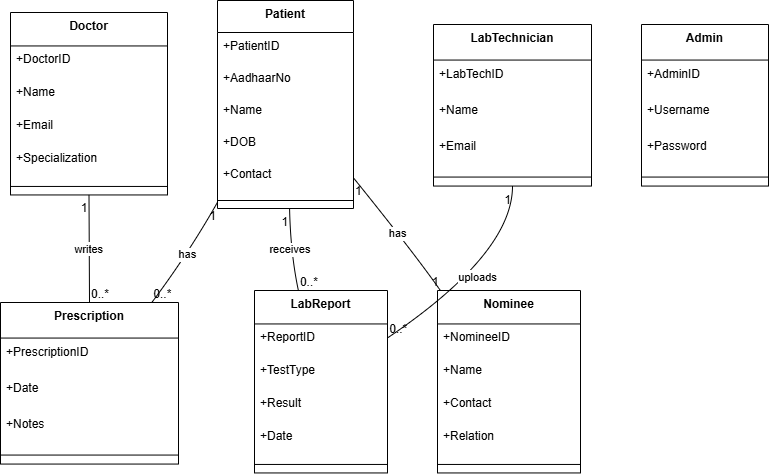

The diagram above was exported from draw.io. Its source (the exported page's mxGraphModel, read from the mxfile embedded in the PNG):
<mxGraphModel dx="842" dy="421" grid="1" gridSize="10" guides="1" tooltips="1" connect="1" arrows="1" fold="1" page="1" pageScale="1" pageWidth="850" pageHeight="1100" math="0" shadow="0">
  <root>
    <mxCell id="0" />
    <mxCell id="1" parent="0" />
    <mxCell id="9FF_4djwN60npL7o2dKS-1" parent="1" style="swimlane;fontStyle=1;align=center;verticalAlign=top;childLayout=stackLayout;horizontal=1;startSize=32;horizontalStack=0;resizeParent=1;resizeParentMax=0;resizeLast=0;collapsible=0;marginBottom=0;" value="Patient" vertex="1">
      <mxGeometry height="208" width="136" x="237" y="20" as="geometry" />
    </mxCell>
    <mxCell id="9FF_4djwN60npL7o2dKS-2" parent="9FF_4djwN60npL7o2dKS-1" style="text;strokeColor=none;fillColor=none;align=left;verticalAlign=top;spacingLeft=4;spacingRight=4;overflow=hidden;rotatable=0;points=[[0,0.5],[1,0.5]];portConstraint=eastwest;" value="+PatientID" vertex="1">
      <mxGeometry height="32" width="136" y="32" as="geometry" />
    </mxCell>
    <mxCell id="9FF_4djwN60npL7o2dKS-3" parent="9FF_4djwN60npL7o2dKS-1" style="text;strokeColor=none;fillColor=none;align=left;verticalAlign=top;spacingLeft=4;spacingRight=4;overflow=hidden;rotatable=0;points=[[0,0.5],[1,0.5]];portConstraint=eastwest;" value="+AadhaarNo" vertex="1">
      <mxGeometry height="32" width="136" y="64" as="geometry" />
    </mxCell>
    <mxCell id="9FF_4djwN60npL7o2dKS-4" parent="9FF_4djwN60npL7o2dKS-1" style="text;strokeColor=none;fillColor=none;align=left;verticalAlign=top;spacingLeft=4;spacingRight=4;overflow=hidden;rotatable=0;points=[[0,0.5],[1,0.5]];portConstraint=eastwest;" value="+Name" vertex="1">
      <mxGeometry height="32" width="136" y="96" as="geometry" />
    </mxCell>
    <mxCell id="9FF_4djwN60npL7o2dKS-5" parent="9FF_4djwN60npL7o2dKS-1" style="text;strokeColor=none;fillColor=none;align=left;verticalAlign=top;spacingLeft=4;spacingRight=4;overflow=hidden;rotatable=0;points=[[0,0.5],[1,0.5]];portConstraint=eastwest;" value="+DOB" vertex="1">
      <mxGeometry height="32" width="136" y="128" as="geometry" />
    </mxCell>
    <mxCell id="9FF_4djwN60npL7o2dKS-6" parent="9FF_4djwN60npL7o2dKS-1" style="text;strokeColor=none;fillColor=none;align=left;verticalAlign=top;spacingLeft=4;spacingRight=4;overflow=hidden;rotatable=0;points=[[0,0.5],[1,0.5]];portConstraint=eastwest;" value="+Contact" vertex="1">
      <mxGeometry height="32" width="136" y="160" as="geometry" />
    </mxCell>
    <mxCell id="9FF_4djwN60npL7o2dKS-7" parent="9FF_4djwN60npL7o2dKS-1" style="line;strokeWidth=1;fillColor=none;align=left;verticalAlign=middle;spacingTop=-1;spacingLeft=3;spacingRight=3;rotatable=0;labelPosition=right;points=[];portConstraint=eastwest;strokeColor=inherit;" vertex="1">
      <mxGeometry height="16" width="136" y="192" as="geometry" />
    </mxCell>
    <mxCell id="9FF_4djwN60npL7o2dKS-8" parent="1" style="swimlane;fontStyle=1;align=center;verticalAlign=top;childLayout=stackLayout;horizontal=1;startSize=33.45454545454545;horizontalStack=0;resizeParent=1;resizeParentMax=0;resizeLast=0;collapsible=0;marginBottom=0;" value="Doctor" vertex="1">
      <mxGeometry height="182.45454545454544" width="157" x="30" y="32" as="geometry" />
    </mxCell>
    <mxCell id="9FF_4djwN60npL7o2dKS-9" parent="9FF_4djwN60npL7o2dKS-8" style="text;strokeColor=none;fillColor=none;align=left;verticalAlign=top;spacingLeft=4;spacingRight=4;overflow=hidden;rotatable=0;points=[[0,0.5],[1,0.5]];portConstraint=eastwest;" value="+DoctorID" vertex="1">
      <mxGeometry height="33" width="157" y="33.45454545454545" as="geometry" />
    </mxCell>
    <mxCell id="9FF_4djwN60npL7o2dKS-10" parent="9FF_4djwN60npL7o2dKS-8" style="text;strokeColor=none;fillColor=none;align=left;verticalAlign=top;spacingLeft=4;spacingRight=4;overflow=hidden;rotatable=0;points=[[0,0.5],[1,0.5]];portConstraint=eastwest;" value="+Name" vertex="1">
      <mxGeometry height="33" width="157" y="66.45454545454545" as="geometry" />
    </mxCell>
    <mxCell id="9FF_4djwN60npL7o2dKS-11" parent="9FF_4djwN60npL7o2dKS-8" style="text;strokeColor=none;fillColor=none;align=left;verticalAlign=top;spacingLeft=4;spacingRight=4;overflow=hidden;rotatable=0;points=[[0,0.5],[1,0.5]];portConstraint=eastwest;" value="+Email" vertex="1">
      <mxGeometry height="33" width="157" y="99.45454545454545" as="geometry" />
    </mxCell>
    <mxCell id="9FF_4djwN60npL7o2dKS-12" parent="9FF_4djwN60npL7o2dKS-8" style="text;strokeColor=none;fillColor=none;align=left;verticalAlign=top;spacingLeft=4;spacingRight=4;overflow=hidden;rotatable=0;points=[[0,0.5],[1,0.5]];portConstraint=eastwest;" value="+Specialization" vertex="1">
      <mxGeometry height="33" width="157" y="132.45454545454544" as="geometry" />
    </mxCell>
    <mxCell id="9FF_4djwN60npL7o2dKS-13" parent="9FF_4djwN60npL7o2dKS-8" style="line;strokeWidth=1;fillColor=none;align=left;verticalAlign=middle;spacingTop=-1;spacingLeft=3;spacingRight=3;rotatable=0;labelPosition=right;points=[];portConstraint=eastwest;strokeColor=inherit;" vertex="1">
      <mxGeometry height="17" width="157" y="165.45454545454544" as="geometry" />
    </mxCell>
    <mxCell id="9FF_4djwN60npL7o2dKS-14" parent="1" style="swimlane;fontStyle=1;align=center;verticalAlign=top;childLayout=stackLayout;horizontal=1;startSize=35.55555555555556;horizontalStack=0;resizeParent=1;resizeParentMax=0;resizeLast=0;collapsible=0;marginBottom=0;" value="LabTechnician" vertex="1">
      <mxGeometry height="161.55555555555554" width="158" x="453" y="44" as="geometry" />
    </mxCell>
    <mxCell id="9FF_4djwN60npL7o2dKS-15" parent="9FF_4djwN60npL7o2dKS-14" style="text;strokeColor=none;fillColor=none;align=left;verticalAlign=top;spacingLeft=4;spacingRight=4;overflow=hidden;rotatable=0;points=[[0,0.5],[1,0.5]];portConstraint=eastwest;" value="+LabTechID" vertex="1">
      <mxGeometry height="36" width="158" y="35.55555555555556" as="geometry" />
    </mxCell>
    <mxCell id="9FF_4djwN60npL7o2dKS-16" parent="9FF_4djwN60npL7o2dKS-14" style="text;strokeColor=none;fillColor=none;align=left;verticalAlign=top;spacingLeft=4;spacingRight=4;overflow=hidden;rotatable=0;points=[[0,0.5],[1,0.5]];portConstraint=eastwest;" value="+Name" vertex="1">
      <mxGeometry height="36" width="158" y="71.55555555555556" as="geometry" />
    </mxCell>
    <mxCell id="9FF_4djwN60npL7o2dKS-17" parent="9FF_4djwN60npL7o2dKS-14" style="text;strokeColor=none;fillColor=none;align=left;verticalAlign=top;spacingLeft=4;spacingRight=4;overflow=hidden;rotatable=0;points=[[0,0.5],[1,0.5]];portConstraint=eastwest;" value="+Email" vertex="1">
      <mxGeometry height="36" width="158" y="107.55555555555556" as="geometry" />
    </mxCell>
    <mxCell id="9FF_4djwN60npL7o2dKS-18" parent="9FF_4djwN60npL7o2dKS-14" style="line;strokeWidth=1;fillColor=none;align=left;verticalAlign=middle;spacingTop=-1;spacingLeft=3;spacingRight=3;rotatable=0;labelPosition=right;points=[];portConstraint=eastwest;strokeColor=inherit;" vertex="1">
      <mxGeometry height="18" width="158" y="143.55555555555554" as="geometry" />
    </mxCell>
    <mxCell id="9FF_4djwN60npL7o2dKS-19" parent="1" style="swimlane;fontStyle=1;align=center;verticalAlign=top;childLayout=stackLayout;horizontal=1;startSize=35.55555555555556;horizontalStack=0;resizeParent=1;resizeParentMax=0;resizeLast=0;collapsible=0;marginBottom=0;" value="Admin" vertex="1">
      <mxGeometry height="161.55555555555554" width="127" x="661" y="44" as="geometry" />
    </mxCell>
    <mxCell id="9FF_4djwN60npL7o2dKS-20" parent="9FF_4djwN60npL7o2dKS-19" style="text;strokeColor=none;fillColor=none;align=left;verticalAlign=top;spacingLeft=4;spacingRight=4;overflow=hidden;rotatable=0;points=[[0,0.5],[1,0.5]];portConstraint=eastwest;" value="+AdminID" vertex="1">
      <mxGeometry height="36" width="127" y="35.55555555555556" as="geometry" />
    </mxCell>
    <mxCell id="9FF_4djwN60npL7o2dKS-21" parent="9FF_4djwN60npL7o2dKS-19" style="text;strokeColor=none;fillColor=none;align=left;verticalAlign=top;spacingLeft=4;spacingRight=4;overflow=hidden;rotatable=0;points=[[0,0.5],[1,0.5]];portConstraint=eastwest;" value="+Username" vertex="1">
      <mxGeometry height="36" width="127" y="71.55555555555556" as="geometry" />
    </mxCell>
    <mxCell id="9FF_4djwN60npL7o2dKS-22" parent="9FF_4djwN60npL7o2dKS-19" style="text;strokeColor=none;fillColor=none;align=left;verticalAlign=top;spacingLeft=4;spacingRight=4;overflow=hidden;rotatable=0;points=[[0,0.5],[1,0.5]];portConstraint=eastwest;" value="+Password" vertex="1">
      <mxGeometry height="36" width="127" y="107.55555555555556" as="geometry" />
    </mxCell>
    <mxCell id="9FF_4djwN60npL7o2dKS-23" parent="9FF_4djwN60npL7o2dKS-19" style="line;strokeWidth=1;fillColor=none;align=left;verticalAlign=middle;spacingTop=-1;spacingLeft=3;spacingRight=3;rotatable=0;labelPosition=right;points=[];portConstraint=eastwest;strokeColor=inherit;" vertex="1">
      <mxGeometry height="18" width="127" y="143.55555555555554" as="geometry" />
    </mxCell>
    <mxCell id="9FF_4djwN60npL7o2dKS-24" parent="1" style="swimlane;fontStyle=1;align=center;verticalAlign=top;childLayout=stackLayout;horizontal=1;startSize=35.55555555555556;horizontalStack=0;resizeParent=1;resizeParentMax=0;resizeLast=0;collapsible=0;marginBottom=0;" value="Prescription" vertex="1">
      <mxGeometry height="161.55555555555554" width="178" x="20" y="322" as="geometry" />
    </mxCell>
    <mxCell id="9FF_4djwN60npL7o2dKS-25" parent="9FF_4djwN60npL7o2dKS-24" style="text;strokeColor=none;fillColor=none;align=left;verticalAlign=top;spacingLeft=4;spacingRight=4;overflow=hidden;rotatable=0;points=[[0,0.5],[1,0.5]];portConstraint=eastwest;" value="+PrescriptionID" vertex="1">
      <mxGeometry height="36" width="178" y="35.55555555555556" as="geometry" />
    </mxCell>
    <mxCell id="9FF_4djwN60npL7o2dKS-26" parent="9FF_4djwN60npL7o2dKS-24" style="text;strokeColor=none;fillColor=none;align=left;verticalAlign=top;spacingLeft=4;spacingRight=4;overflow=hidden;rotatable=0;points=[[0,0.5],[1,0.5]];portConstraint=eastwest;" value="+Date" vertex="1">
      <mxGeometry height="36" width="178" y="71.55555555555556" as="geometry" />
    </mxCell>
    <mxCell id="9FF_4djwN60npL7o2dKS-27" parent="9FF_4djwN60npL7o2dKS-24" style="text;strokeColor=none;fillColor=none;align=left;verticalAlign=top;spacingLeft=4;spacingRight=4;overflow=hidden;rotatable=0;points=[[0,0.5],[1,0.5]];portConstraint=eastwest;" value="+Notes" vertex="1">
      <mxGeometry height="36" width="178" y="107.55555555555556" as="geometry" />
    </mxCell>
    <mxCell id="9FF_4djwN60npL7o2dKS-28" parent="9FF_4djwN60npL7o2dKS-24" style="line;strokeWidth=1;fillColor=none;align=left;verticalAlign=middle;spacingTop=-1;spacingLeft=3;spacingRight=3;rotatable=0;labelPosition=right;points=[];portConstraint=eastwest;strokeColor=inherit;" vertex="1">
      <mxGeometry height="18" width="178" y="143.55555555555554" as="geometry" />
    </mxCell>
    <mxCell id="9FF_4djwN60npL7o2dKS-29" parent="1" style="swimlane;fontStyle=1;align=center;verticalAlign=top;childLayout=stackLayout;horizontal=1;startSize=33.45454545454545;horizontalStack=0;resizeParent=1;resizeParentMax=0;resizeLast=0;collapsible=0;marginBottom=0;" value="LabReport" vertex="1">
      <mxGeometry height="182.45454545454544" width="133" x="274" y="310" as="geometry" />
    </mxCell>
    <mxCell id="9FF_4djwN60npL7o2dKS-30" parent="9FF_4djwN60npL7o2dKS-29" style="text;strokeColor=none;fillColor=none;align=left;verticalAlign=top;spacingLeft=4;spacingRight=4;overflow=hidden;rotatable=0;points=[[0,0.5],[1,0.5]];portConstraint=eastwest;" value="+ReportID" vertex="1">
      <mxGeometry height="33" width="133" y="33.45454545454545" as="geometry" />
    </mxCell>
    <mxCell id="9FF_4djwN60npL7o2dKS-31" parent="9FF_4djwN60npL7o2dKS-29" style="text;strokeColor=none;fillColor=none;align=left;verticalAlign=top;spacingLeft=4;spacingRight=4;overflow=hidden;rotatable=0;points=[[0,0.5],[1,0.5]];portConstraint=eastwest;" value="+TestType" vertex="1">
      <mxGeometry height="33" width="133" y="66.45454545454545" as="geometry" />
    </mxCell>
    <mxCell id="9FF_4djwN60npL7o2dKS-32" parent="9FF_4djwN60npL7o2dKS-29" style="text;strokeColor=none;fillColor=none;align=left;verticalAlign=top;spacingLeft=4;spacingRight=4;overflow=hidden;rotatable=0;points=[[0,0.5],[1,0.5]];portConstraint=eastwest;" value="+Result" vertex="1">
      <mxGeometry height="33" width="133" y="99.45454545454545" as="geometry" />
    </mxCell>
    <mxCell id="9FF_4djwN60npL7o2dKS-33" parent="9FF_4djwN60npL7o2dKS-29" style="text;strokeColor=none;fillColor=none;align=left;verticalAlign=top;spacingLeft=4;spacingRight=4;overflow=hidden;rotatable=0;points=[[0,0.5],[1,0.5]];portConstraint=eastwest;" value="+Date" vertex="1">
      <mxGeometry height="33" width="133" y="132.45454545454544" as="geometry" />
    </mxCell>
    <mxCell id="9FF_4djwN60npL7o2dKS-34" parent="9FF_4djwN60npL7o2dKS-29" style="line;strokeWidth=1;fillColor=none;align=left;verticalAlign=middle;spacingTop=-1;spacingLeft=3;spacingRight=3;rotatable=0;labelPosition=right;points=[];portConstraint=eastwest;strokeColor=inherit;" vertex="1">
      <mxGeometry height="17" width="133" y="165.45454545454544" as="geometry" />
    </mxCell>
    <mxCell id="9FF_4djwN60npL7o2dKS-35" parent="1" style="swimlane;fontStyle=1;align=center;verticalAlign=top;childLayout=stackLayout;horizontal=1;startSize=33.45454545454545;horizontalStack=0;resizeParent=1;resizeParentMax=0;resizeLast=0;collapsible=0;marginBottom=0;" value="Nominee" vertex="1">
      <mxGeometry height="182.45454545454544" width="143" x="457" y="310" as="geometry" />
    </mxCell>
    <mxCell id="9FF_4djwN60npL7o2dKS-36" parent="9FF_4djwN60npL7o2dKS-35" style="text;strokeColor=none;fillColor=none;align=left;verticalAlign=top;spacingLeft=4;spacingRight=4;overflow=hidden;rotatable=0;points=[[0,0.5],[1,0.5]];portConstraint=eastwest;" value="+NomineeID" vertex="1">
      <mxGeometry height="33" width="143" y="33.45454545454545" as="geometry" />
    </mxCell>
    <mxCell id="9FF_4djwN60npL7o2dKS-37" parent="9FF_4djwN60npL7o2dKS-35" style="text;strokeColor=none;fillColor=none;align=left;verticalAlign=top;spacingLeft=4;spacingRight=4;overflow=hidden;rotatable=0;points=[[0,0.5],[1,0.5]];portConstraint=eastwest;" value="+Name" vertex="1">
      <mxGeometry height="33" width="143" y="66.45454545454545" as="geometry" />
    </mxCell>
    <mxCell id="9FF_4djwN60npL7o2dKS-38" parent="9FF_4djwN60npL7o2dKS-35" style="text;strokeColor=none;fillColor=none;align=left;verticalAlign=top;spacingLeft=4;spacingRight=4;overflow=hidden;rotatable=0;points=[[0,0.5],[1,0.5]];portConstraint=eastwest;" value="+Contact" vertex="1">
      <mxGeometry height="33" width="143" y="99.45454545454545" as="geometry" />
    </mxCell>
    <mxCell id="9FF_4djwN60npL7o2dKS-39" parent="9FF_4djwN60npL7o2dKS-35" style="text;strokeColor=none;fillColor=none;align=left;verticalAlign=top;spacingLeft=4;spacingRight=4;overflow=hidden;rotatable=0;points=[[0,0.5],[1,0.5]];portConstraint=eastwest;" value="+Relation" vertex="1">
      <mxGeometry height="33" width="143" y="132.45454545454544" as="geometry" />
    </mxCell>
    <mxCell id="9FF_4djwN60npL7o2dKS-40" parent="9FF_4djwN60npL7o2dKS-35" style="line;strokeWidth=1;fillColor=none;align=left;verticalAlign=middle;spacingTop=-1;spacingLeft=3;spacingRight=3;rotatable=0;labelPosition=right;points=[];portConstraint=eastwest;strokeColor=inherit;" vertex="1">
      <mxGeometry height="17" width="143" y="165.45454545454544" as="geometry" />
    </mxCell>
    <mxCell id="9FF_4djwN60npL7o2dKS-41" edge="1" parent="1" source="9FF_4djwN60npL7o2dKS-1" style="curved=1;startArrow=none;endArrow=none;exitX=0;exitY=0.97;entryX=0.85;entryY=0;rounded=0;" target="9FF_4djwN60npL7o2dKS-24" value="has">
      <mxGeometry relative="1" as="geometry">
        <Array as="points">
          <mxPoint x="208" y="273" />
        </Array>
      </mxGeometry>
    </mxCell>
    <mxCell id="9FF_4djwN60npL7o2dKS-42" parent="9FF_4djwN60npL7o2dKS-41" style="edgeLabel;resizable=0;labelBackgroundColor=none;fontSize=12;align=right;verticalAlign=top;" value="1" vertex="1">
      <mxGeometry relative="1" x="-1" as="geometry" />
    </mxCell>
    <mxCell id="9FF_4djwN60npL7o2dKS-43" parent="9FF_4djwN60npL7o2dKS-41" style="edgeLabel;resizable=0;labelBackgroundColor=none;fontSize=12;align=left;verticalAlign=bottom;" value="0..*" vertex="1">
      <mxGeometry relative="1" x="1" as="geometry" />
    </mxCell>
    <mxCell id="9FF_4djwN60npL7o2dKS-44" edge="1" parent="1" source="9FF_4djwN60npL7o2dKS-8" style="curved=1;startArrow=none;endArrow=none;exitX=0.5;exitY=1;entryX=0.5;entryY=0;rounded=0;" target="9FF_4djwN60npL7o2dKS-24" value="writes">
      <mxGeometry relative="1" as="geometry">
        <Array as="points" />
      </mxGeometry>
    </mxCell>
    <mxCell id="9FF_4djwN60npL7o2dKS-45" parent="9FF_4djwN60npL7o2dKS-44" style="edgeLabel;resizable=0;labelBackgroundColor=none;fontSize=12;align=right;verticalAlign=top;" value="1" vertex="1">
      <mxGeometry relative="1" x="-1" as="geometry" />
    </mxCell>
    <mxCell id="9FF_4djwN60npL7o2dKS-46" parent="9FF_4djwN60npL7o2dKS-44" style="edgeLabel;resizable=0;labelBackgroundColor=none;fontSize=12;align=left;verticalAlign=bottom;" value="0..*" vertex="1">
      <mxGeometry relative="1" x="1" as="geometry" />
    </mxCell>
    <mxCell id="9FF_4djwN60npL7o2dKS-47" edge="1" parent="1" source="9FF_4djwN60npL7o2dKS-1" style="curved=1;startArrow=none;endArrow=none;exitX=0.53;exitY=1;entryX=0.33;entryY=0;rounded=0;" target="9FF_4djwN60npL7o2dKS-29" value="receives">
      <mxGeometry relative="1" as="geometry">
        <Array as="points">
          <mxPoint x="310" y="273" />
        </Array>
      </mxGeometry>
    </mxCell>
    <mxCell id="9FF_4djwN60npL7o2dKS-48" parent="9FF_4djwN60npL7o2dKS-47" style="edgeLabel;resizable=0;labelBackgroundColor=none;fontSize=12;align=right;verticalAlign=top;" value="1" vertex="1">
      <mxGeometry relative="1" x="-1" as="geometry" />
    </mxCell>
    <mxCell id="9FF_4djwN60npL7o2dKS-49" parent="9FF_4djwN60npL7o2dKS-47" style="edgeLabel;resizable=0;labelBackgroundColor=none;fontSize=12;align=left;verticalAlign=bottom;" value="0..*" vertex="1">
      <mxGeometry relative="1" x="1" as="geometry" />
    </mxCell>
    <mxCell id="9FF_4djwN60npL7o2dKS-50" edge="1" parent="1" source="9FF_4djwN60npL7o2dKS-14" style="curved=1;startArrow=none;endArrow=none;exitX=0.5;exitY=1;entryX=1;entryY=0.26;rounded=0;" target="9FF_4djwN60npL7o2dKS-29" value="uploads">
      <mxGeometry relative="1" as="geometry">
        <Array as="points">
          <mxPoint x="532" y="273" />
        </Array>
      </mxGeometry>
    </mxCell>
    <mxCell id="9FF_4djwN60npL7o2dKS-51" parent="9FF_4djwN60npL7o2dKS-50" style="edgeLabel;resizable=0;labelBackgroundColor=none;fontSize=12;align=right;verticalAlign=top;" value="1" vertex="1">
      <mxGeometry relative="1" x="-1" as="geometry" />
    </mxCell>
    <mxCell id="9FF_4djwN60npL7o2dKS-52" parent="9FF_4djwN60npL7o2dKS-50" style="edgeLabel;resizable=0;labelBackgroundColor=none;fontSize=12;align=left;verticalAlign=bottom;" value="0..*" vertex="1">
      <mxGeometry relative="1" x="1" as="geometry" />
    </mxCell>
    <mxCell id="9FF_4djwN60npL7o2dKS-53" edge="1" parent="1" source="9FF_4djwN60npL7o2dKS-1" style="curved=1;startArrow=none;endArrow=none;exitX=1.01;exitY=0.86;entryX=0.02;entryY=0;rounded=0;" target="9FF_4djwN60npL7o2dKS-35" value="has">
      <mxGeometry relative="1" as="geometry">
        <Array as="points">
          <mxPoint x="434" y="273" />
        </Array>
      </mxGeometry>
    </mxCell>
    <mxCell id="9FF_4djwN60npL7o2dKS-54" parent="9FF_4djwN60npL7o2dKS-53" style="edgeLabel;resizable=0;labelBackgroundColor=none;fontSize=12;align=left;verticalAlign=top;" value="1" vertex="1">
      <mxGeometry relative="1" x="-1" as="geometry" />
    </mxCell>
    <mxCell id="9FF_4djwN60npL7o2dKS-55" parent="9FF_4djwN60npL7o2dKS-53" style="edgeLabel;resizable=0;labelBackgroundColor=none;fontSize=12;align=right;verticalAlign=bottom;" value="1" vertex="1">
      <mxGeometry relative="1" x="1" as="geometry" />
    </mxCell>
  </root>
</mxGraphModel>